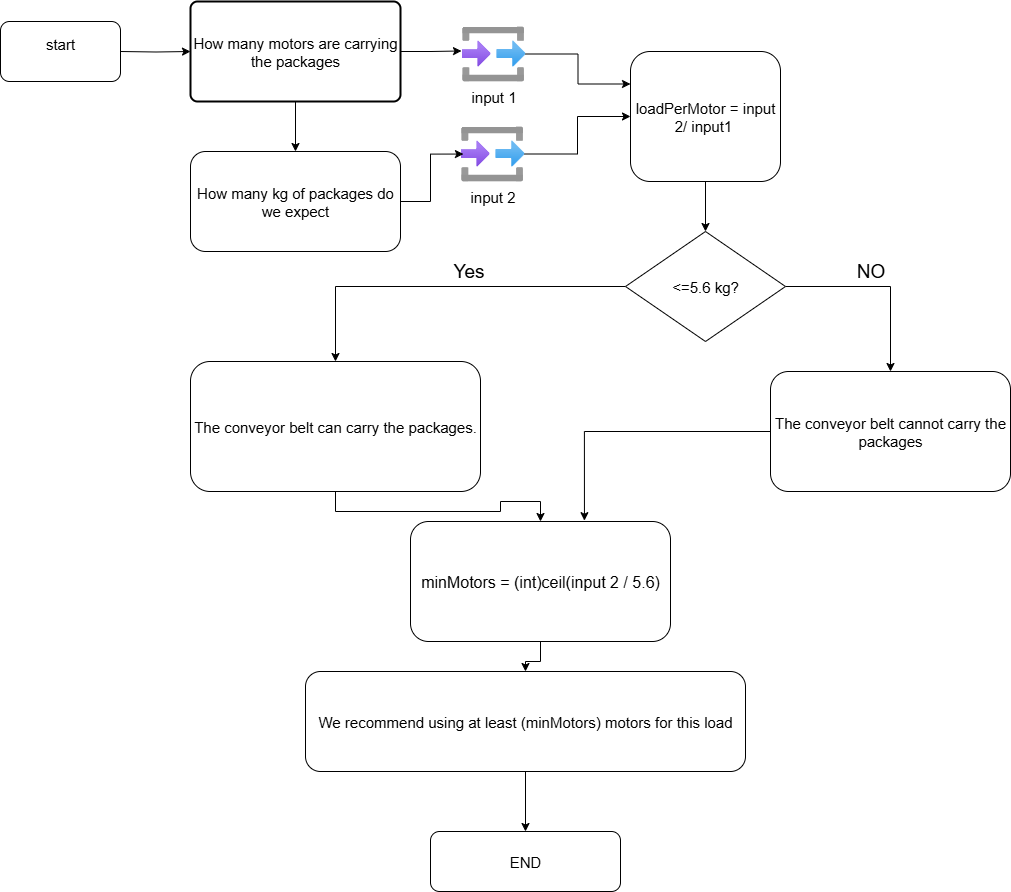

The diagram above was exported from draw.io. Its source (the exported page's mxGraphModel, read from the mxfile embedded in the PNG):
<mxGraphModel dx="2076" dy="661" grid="1" gridSize="10" guides="1" tooltips="1" connect="1" arrows="1" fold="1" page="1" pageScale="1" pageWidth="850" pageHeight="1100" math="0" shadow="0">
  <root>
    <mxCell id="0" />
    <mxCell id="1" parent="0" />
    <mxCell id="Y2ObN2o611fs2PLXfDFb-18" style="edgeStyle=orthogonalEdgeStyle;rounded=0;orthogonalLoop=1;jettySize=auto;html=1;exitX=1;exitY=0.5;exitDx=0;exitDy=0;exitPerimeter=0;entryX=0;entryY=0.5;entryDx=0;entryDy=0;" parent="1" target="Y2ObN2o611fs2PLXfDFb-16" edge="1">
      <mxGeometry relative="1" as="geometry">
        <mxPoint x="20" y="240" as="sourcePoint" />
      </mxGeometry>
    </mxCell>
    <mxCell id="4GCJ7bStwmzT5mgZ5sTN-5" style="edgeStyle=orthogonalEdgeStyle;rounded=0;orthogonalLoop=1;jettySize=auto;html=1;exitX=0.5;exitY=1;exitDx=0;exitDy=0;entryX=0.5;entryY=0;entryDx=0;entryDy=0;" edge="1" parent="1" source="Y2ObN2o611fs2PLXfDFb-16" target="4GCJ7bStwmzT5mgZ5sTN-3">
      <mxGeometry relative="1" as="geometry" />
    </mxCell>
    <mxCell id="Y2ObN2o611fs2PLXfDFb-16" value="&lt;font style=&quot;font-size: 15px;&quot;&gt;How many motors are carrying the packages&lt;/font&gt;" style="rounded=1;whiteSpace=wrap;html=1;absoluteArcSize=1;arcSize=14;strokeWidth=2;" parent="1" vertex="1">
      <mxGeometry x="90" y="190" width="210" height="100" as="geometry" />
    </mxCell>
    <mxCell id="NCosYu7Gkou471dOsFQK-5" value="&lt;font style=&quot;font-size: 15px;&quot;&gt;start&lt;/font&gt;&lt;div&gt;&lt;br&gt;&lt;/div&gt;" style="rounded=1;whiteSpace=wrap;html=1;" parent="1" vertex="1">
      <mxGeometry x="-100" y="210" width="120" height="60" as="geometry" />
    </mxCell>
    <mxCell id="4GCJ7bStwmzT5mgZ5sTN-11" style="edgeStyle=orthogonalEdgeStyle;rounded=0;orthogonalLoop=1;jettySize=auto;html=1;entryX=0;entryY=0.25;entryDx=0;entryDy=0;" edge="1" parent="1" source="4GCJ7bStwmzT5mgZ5sTN-1" target="4GCJ7bStwmzT5mgZ5sTN-7">
      <mxGeometry relative="1" as="geometry" />
    </mxCell>
    <mxCell id="4GCJ7bStwmzT5mgZ5sTN-1" value="&lt;font style=&quot;font-size: 15px;&quot;&gt;input 1&lt;/font&gt;" style="image;aspect=fixed;html=1;points=[];align=center;fontSize=12;image=img/lib/azure2/general/Input_Output.svg;" vertex="1" parent="1">
      <mxGeometry x="361" y="215" width="64" height="55.00000000000001" as="geometry" />
    </mxCell>
    <mxCell id="4GCJ7bStwmzT5mgZ5sTN-2" style="edgeStyle=orthogonalEdgeStyle;rounded=0;orthogonalLoop=1;jettySize=auto;html=1;exitX=1;exitY=0.5;exitDx=0;exitDy=0;entryX=0;entryY=0.445;entryDx=0;entryDy=0;entryPerimeter=0;" edge="1" parent="1" source="Y2ObN2o611fs2PLXfDFb-16" target="4GCJ7bStwmzT5mgZ5sTN-1">
      <mxGeometry relative="1" as="geometry" />
    </mxCell>
    <mxCell id="4GCJ7bStwmzT5mgZ5sTN-3" value="&lt;font style=&quot;font-size: 15px;&quot;&gt;How many kg of packages do we expect&lt;/font&gt;" style="rounded=1;whiteSpace=wrap;html=1;" vertex="1" parent="1">
      <mxGeometry x="90" y="340" width="210" height="100" as="geometry" />
    </mxCell>
    <mxCell id="4GCJ7bStwmzT5mgZ5sTN-12" style="edgeStyle=orthogonalEdgeStyle;rounded=0;orthogonalLoop=1;jettySize=auto;html=1;entryX=0;entryY=0.5;entryDx=0;entryDy=0;" edge="1" parent="1" source="4GCJ7bStwmzT5mgZ5sTN-4" target="4GCJ7bStwmzT5mgZ5sTN-7">
      <mxGeometry relative="1" as="geometry" />
    </mxCell>
    <mxCell id="4GCJ7bStwmzT5mgZ5sTN-4" value="&lt;font style=&quot;font-size: 15px;&quot;&gt;input 2&lt;/font&gt;&lt;div&gt;&lt;br&gt;&lt;/div&gt;" style="image;aspect=fixed;html=1;points=[];align=center;fontSize=12;image=img/lib/azure2/general/Input_Output.svg;" vertex="1" parent="1">
      <mxGeometry x="360" y="315" width="64" height="55.00000000000001" as="geometry" />
    </mxCell>
    <mxCell id="4GCJ7bStwmzT5mgZ5sTN-6" style="edgeStyle=orthogonalEdgeStyle;rounded=0;orthogonalLoop=1;jettySize=auto;html=1;exitX=1;exitY=0.5;exitDx=0;exitDy=0;entryX=0.046;entryY=0.501;entryDx=0;entryDy=0;entryPerimeter=0;" edge="1" parent="1" source="4GCJ7bStwmzT5mgZ5sTN-3" target="4GCJ7bStwmzT5mgZ5sTN-4">
      <mxGeometry relative="1" as="geometry" />
    </mxCell>
    <mxCell id="4GCJ7bStwmzT5mgZ5sTN-14" style="edgeStyle=orthogonalEdgeStyle;rounded=0;orthogonalLoop=1;jettySize=auto;html=1;exitX=0.5;exitY=1;exitDx=0;exitDy=0;entryX=0.5;entryY=0;entryDx=0;entryDy=0;" edge="1" parent="1" source="4GCJ7bStwmzT5mgZ5sTN-7" target="4GCJ7bStwmzT5mgZ5sTN-13">
      <mxGeometry relative="1" as="geometry" />
    </mxCell>
    <mxCell id="4GCJ7bStwmzT5mgZ5sTN-7" value="&lt;font style=&quot;font-size: 15px;&quot;&gt;loadPerMotor = input 2/ input1&amp;nbsp;&lt;/font&gt;" style="rounded=1;whiteSpace=wrap;html=1;" vertex="1" parent="1">
      <mxGeometry x="530" y="240" width="150" height="130" as="geometry" />
    </mxCell>
    <mxCell id="4GCJ7bStwmzT5mgZ5sTN-17" value="&lt;font style=&quot;font-size: 19px;&quot;&gt;N&lt;font style=&quot;&quot;&gt;O&lt;/font&gt;&lt;/font&gt;" style="edgeStyle=orthogonalEdgeStyle;rounded=0;orthogonalLoop=1;jettySize=auto;html=1;exitX=1;exitY=0.5;exitDx=0;exitDy=0;" edge="1" parent="1" source="4GCJ7bStwmzT5mgZ5sTN-13" target="4GCJ7bStwmzT5mgZ5sTN-15">
      <mxGeometry x="-0.1053" y="15" relative="1" as="geometry">
        <mxPoint as="offset" />
      </mxGeometry>
    </mxCell>
    <mxCell id="4GCJ7bStwmzT5mgZ5sTN-21" value="&lt;font style=&quot;font-size: 19px;&quot;&gt;Yes&lt;/font&gt;" style="edgeStyle=orthogonalEdgeStyle;rounded=0;orthogonalLoop=1;jettySize=auto;html=1;exitX=0;exitY=0.5;exitDx=0;exitDy=0;entryX=0.5;entryY=0;entryDx=0;entryDy=0;" edge="1" parent="1" source="4GCJ7bStwmzT5mgZ5sTN-13" target="4GCJ7bStwmzT5mgZ5sTN-20">
      <mxGeometry x="-0.1387" y="-15" relative="1" as="geometry">
        <mxPoint x="240" y="500" as="targetPoint" />
        <mxPoint as="offset" />
      </mxGeometry>
    </mxCell>
    <mxCell id="4GCJ7bStwmzT5mgZ5sTN-13" value="&lt;font style=&quot;font-size: 15px;&quot;&gt;&amp;lt;=5.6 kg?&lt;/font&gt;" style="rhombus;whiteSpace=wrap;html=1;" vertex="1" parent="1">
      <mxGeometry x="525" y="420" width="160" height="110" as="geometry" />
    </mxCell>
    <mxCell id="4GCJ7bStwmzT5mgZ5sTN-15" value="&lt;font style=&quot;font-size: 15px;&quot;&gt;The conveyor belt cannot carry the packages&lt;/font&gt;" style="rounded=1;whiteSpace=wrap;html=1;" vertex="1" parent="1">
      <mxGeometry x="670" y="560" width="240" height="120" as="geometry" />
    </mxCell>
    <mxCell id="4GCJ7bStwmzT5mgZ5sTN-24" style="edgeStyle=orthogonalEdgeStyle;rounded=0;orthogonalLoop=1;jettySize=auto;html=1;" edge="1" parent="1" source="4GCJ7bStwmzT5mgZ5sTN-18" target="4GCJ7bStwmzT5mgZ5sTN-23">
      <mxGeometry relative="1" as="geometry" />
    </mxCell>
    <mxCell id="4GCJ7bStwmzT5mgZ5sTN-18" value="&lt;font style=&quot;font-size: 16px;&quot;&gt;minMotors = (int)ceil(input 2 / 5.6)&lt;/font&gt;" style="rounded=1;whiteSpace=wrap;html=1;" vertex="1" parent="1">
      <mxGeometry x="310" y="710" width="260" height="120" as="geometry" />
    </mxCell>
    <mxCell id="4GCJ7bStwmzT5mgZ5sTN-19" style="edgeStyle=orthogonalEdgeStyle;rounded=0;orthogonalLoop=1;jettySize=auto;html=1;entryX=0.669;entryY=-0.007;entryDx=0;entryDy=0;entryPerimeter=0;" edge="1" parent="1" source="4GCJ7bStwmzT5mgZ5sTN-15" target="4GCJ7bStwmzT5mgZ5sTN-18">
      <mxGeometry relative="1" as="geometry" />
    </mxCell>
    <mxCell id="4GCJ7bStwmzT5mgZ5sTN-22" style="edgeStyle=orthogonalEdgeStyle;rounded=0;orthogonalLoop=1;jettySize=auto;html=1;exitX=0.5;exitY=1;exitDx=0;exitDy=0;" edge="1" parent="1" source="4GCJ7bStwmzT5mgZ5sTN-20" target="4GCJ7bStwmzT5mgZ5sTN-18">
      <mxGeometry relative="1" as="geometry" />
    </mxCell>
    <mxCell id="4GCJ7bStwmzT5mgZ5sTN-20" value="&lt;font style=&quot;font-size: 15px;&quot;&gt;The conveyor belt can carry the packages.&lt;/font&gt;" style="rounded=1;whiteSpace=wrap;html=1;" vertex="1" parent="1">
      <mxGeometry x="90" y="550" width="290" height="130" as="geometry" />
    </mxCell>
    <mxCell id="4GCJ7bStwmzT5mgZ5sTN-26" style="edgeStyle=orthogonalEdgeStyle;rounded=0;orthogonalLoop=1;jettySize=auto;html=1;" edge="1" parent="1" source="4GCJ7bStwmzT5mgZ5sTN-23" target="4GCJ7bStwmzT5mgZ5sTN-25">
      <mxGeometry relative="1" as="geometry" />
    </mxCell>
    <mxCell id="4GCJ7bStwmzT5mgZ5sTN-23" value="&lt;font style=&quot;font-size: 15px;&quot;&gt;We recommend using at least (minMotors) motors for this load&lt;/font&gt;" style="rounded=1;whiteSpace=wrap;html=1;" vertex="1" parent="1">
      <mxGeometry x="205" y="860" width="440" height="100" as="geometry" />
    </mxCell>
    <mxCell id="4GCJ7bStwmzT5mgZ5sTN-25" value="&lt;font style=&quot;font-size: 15px;&quot;&gt;END&lt;/font&gt;" style="rounded=1;whiteSpace=wrap;html=1;" vertex="1" parent="1">
      <mxGeometry x="330" y="1020" width="190" height="60" as="geometry" />
    </mxCell>
  </root>
</mxGraphModel>